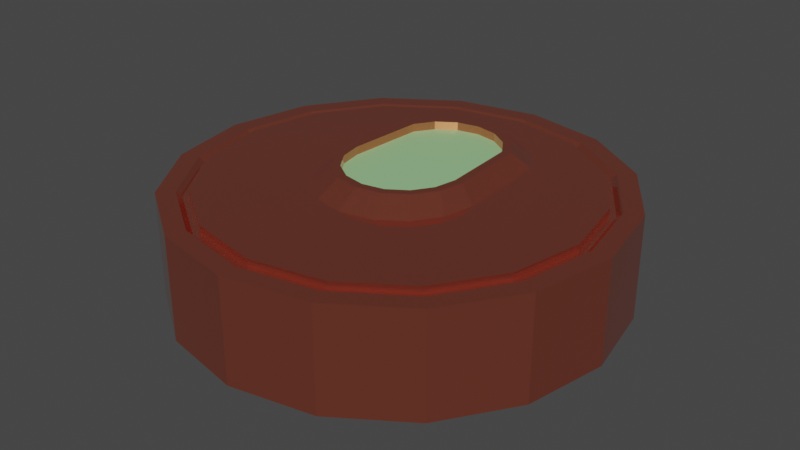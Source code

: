 # Source: robots.blend  (saved by Blender 3.6.13; exported with 4.5.12 LTS)
import bpy
from mathutils import Matrix  # noqa: F401  (used for matrix-valued properties, if any)

bpy.ops.wm.read_factory_settings(use_empty=True)
scene = bpy.context.scene
scene.name = 'Scene'

# ---- collections
col_robot_roomba = bpy.data.collections.new('robot roomba'); scene.collection.children.link(col_robot_roomba)
col_misc = bpy.data.collections.new('misc'); scene.collection.children.link(col_misc)

# ---- materials (node trees are filled in below, after node groups)
mat_material_001 = bpy.data.materials.new('Material.001')
mat_material_001.use_transparent_shadow = False
mat_material_002 = bpy.data.materials.new('Material.002')
mat_material_002.use_transparent_shadow = False

# ---- material node trees
mat_material_001.use_nodes = True; mat_material_001.node_tree.nodes.clear()
_N = mat_material_001.node_tree.nodes; _L = mat_material_001.node_tree.links
n0 = _N.new('ShaderNodeOutputMaterial'); n0.name = 'Material Output'; n0.location = (300, 300)
n1 = _N.new('ShaderNodeValToRGB'); n1.name = 'Color Ramp'; n1.location = (-347, 239)
n1.color_ramp.interpolation = 'CARDINAL'
while len(n1.color_ramp.elements) > 1: n1.color_ramp.elements.remove(n1.color_ramp.elements[-1])
n1.color_ramp.elements[0].position = 0.3595; n1.color_ramp.elements[0].color = (0.0, 0.0, 0.0, 1.0)
_e = n1.color_ramp.elements.new(0.6979); _e.color = (0.02289, 0.02258, 0.04704, 1.0)
n2 = _N.new('ShaderNodeTexNoise'); n2.name = 'Noise Texture'; n2.location = (-619, 197)
n2.inputs[2].default_value = 5.6
n2.inputs[3].default_value = 15.0
n2.inputs[4].default_value = 0.5994
n2.inputs[8].default_value = -0.7
n3 = _N.new('ShaderNodeBsdfPrincipled'); n3.name = 'Principled BSDF'; n3.location = (10, 300)
n3.distribution = 'GGX'
n3.subsurface_method = 'RANDOM_WALK_SKIN'
n3.inputs[0].default_value = (0.8, 0.2207, 0.1455, 1.0)
n3.inputs[1].default_value = 0.9063
n3.inputs[2].default_value = 0.0
n3.inputs[3].default_value = 1.45
n3.inputs[27].default_value = (0.0, 0.0, 0.0, 1.0)
n3.inputs[28].default_value = 1.0
_L.new(n3.outputs[0], n0.inputs[0])
_L.new(n2.outputs[0], n1.inputs[0])
n0.is_active_output = True
mat_material_002.use_nodes = True; mat_material_002.node_tree.nodes.clear()
_N = mat_material_002.node_tree.nodes; _L = mat_material_002.node_tree.links
n0 = _N.new('ShaderNodeBsdfPrincipled'); n0.name = 'Principled BSDF'; n0.location = (10, 300)
n0.distribution = 'GGX'
n0.subsurface_method = 'RANDOM_WALK_SKIN'
n0.inputs[0].default_value = (0.4692, 0.8, 0.471, 1.0)
n0.inputs[1].default_value = 0.568
n0.inputs[2].default_value = 0.2734
n0.inputs[3].default_value = 1.45
n0.inputs[27].default_value = (0.06731, 0.1458, 0.04075, 1.0)
n0.inputs[28].default_value = 1.0
n1 = _N.new('ShaderNodeOutputMaterial'); n1.name = 'Material Output'; n1.location = (300, 300)
_L.new(n0.outputs[0], n1.inputs[0])
n1.is_active_output = True

# ---- world
world_world = bpy.data.worlds.new('World'); scene.world = world_world
world_world.use_nodes = True; world_world.node_tree.nodes.clear()
_N = world_world.node_tree.nodes; _L = world_world.node_tree.links
n0 = _N.new('ShaderNodeOutputWorld'); n0.name = 'World Output'; n0.location = (300, 300)
n1 = _N.new('ShaderNodeBackground'); n1.name = 'Background'; n1.location = (10, 300)
n1.inputs[0].default_value = (0.05088, 0.05088, 0.05088, 1.0)
_L.new(n1.outputs[0], n0.inputs[0])
n0.is_active_output = True
world_world.color = (0.05088, 0.05088, 0.05088)
world_world.use_sun_shadow = False
world_world.sun_shadow_jitter_overblur = 0.0

# ---- meshes
me_cylinder_005 = bpy.data.meshes.new('Cylinder.005')
me_cylinder_005.from_pydata([(0.0, 1.0, -1.0), (0.0, 0.9157, 1.0), (0.3827, 0.9239, -1.0), (0.3504, 0.846, 1.0), (0.7071, 0.7071, -1.0), (0.6475, 0.6475, 1.0), (0.9239, 0.3827, -1.0), (0.846, 0.3504, 1.0), (1.0, 0.0, -1.0), (0.9157, 0.0, 1.0), (0.9239, -0.3827, -1.0), (0.846, -0.3504, 1.0), (0.7071, -0.7071, -1.0), (0.6475, -0.6475, 1.0), (0.3827, -0.9239, -1.0), (0.3504, -0.846, 1.0), (0.0, -1.0, -1.0), (0.0, -0.9157, 1.0), (-0.3827, -0.9239, -1.0), (-0.3504, -0.846, 1.0), (-0.7071, -0.7071, -1.0), (-0.6475, -0.6475, 1.0), (-0.9239, -0.3827, -1.0), (-0.846, -0.3504, 1.0), (-1.0, 0.0, -1.0), (-0.9157, 0.0, 1.0), (-0.9239, 0.3827, -1.0), (-0.846, 0.3504, 1.0), (-0.7071, 0.7071, -1.0), (-0.6475, 0.6475, 1.0), (-0.3827, 0.9239, -1.0), (-0.3504, 0.846, 1.0), (0.3827, 0.9239, 1.0), (0.0, 1.0, 1.0), (0.7071, 0.7071, 1.0), (0.9239, 0.3827, 1.0), (1.0, 0.0, 1.0), (0.9239, -0.3827, 1.0), (0.7071, -0.7071, 1.0), (0.3827, -0.9239, 1.0), (0.0, -1.0, 1.0), (-0.3827, -0.9239, 1.0), (-0.7071, -0.7071, 1.0), (-0.9239, -0.3827, 1.0), (-1.0, 0.0, 1.0), (-0.9239, 0.3827, 1.0), (-0.7071, 0.7071, 1.0), (-0.3827, 0.9239, 1.0), (0.3299, 0.7965, 0.9077), (8.923e-10, 0.8621, 0.9077), (0.6096, 0.6096, 0.9077), (0.7965, 0.3299, 0.9077), (0.8621, 1.7e-10, 0.9077), (0.7965, -0.3299, 0.9077), (0.6096, -0.6096, 0.9077), (0.3299, -0.7965, 0.9077), (8.923e-10, -0.8621, 0.9077), (-0.3299, -0.7965, 0.9077), (-0.6096, -0.6096, 0.9077), (-0.7965, -0.3299, 0.9077), (-0.8621, 1.7e-10, 0.9077), (-0.7965, 0.3299, 0.9077), (-0.6096, 0.6096, 0.9077), (-0.3299, 0.7965, 0.9077), (0.3411, 0.8234, 0.9077), (8.923e-10, 0.8913, 0.9077), (0.6302, 0.6302, 0.9077), (0.8234, 0.3411, 0.9077), (0.8913, 1.7e-10, 0.9077), (0.8234, -0.3411, 0.9077), (0.6302, -0.6302, 0.9077), (0.3411, -0.8234, 0.9077), (8.923e-10, -0.8913, 0.9077), (-0.3411, -0.8234, 0.9077), (-0.6302, -0.6302, 0.9077), (-0.8234, -0.3411, 0.9077), (-0.8913, 1.7e-10, 0.9077), (-0.8234, 0.3411, 0.9077), (-0.6302, 0.6302, 0.9077), (-0.3411, 0.8234, 0.9077), (0.1414, 0.6559, 1.041), (7.959e-10, 0.6841, 1.041), (0.2613, 0.5759, 1.041), (0.3413, 0.456, 1.041), (0.3695, 1.7e-10, 1.041), (0.3413, -0.1414, 1.041), (0.2613, -0.2613, 1.041), (0.1414, -0.3413, 1.041), (7.959e-10, -0.3695, 1.041), (-0.1414, -0.3413, 1.041), (-0.2613, -0.2613, 1.041), (-0.3413, -0.1414, 1.041), (-0.3695, 1.7e-10, 1.041), (-0.3413, 0.456, 1.041), (-0.2613, 0.5759, 1.041), (-0.1414, 0.6559, 1.041), (0.3299, 0.7965, 1.041), (7.959e-10, 0.8621, 1.041), (0.6096, 0.6096, 1.041), (0.7965, 0.3299, 1.041), (0.8621, 1.7e-10, 1.041), (0.7965, -0.3299, 1.041), (0.6096, -0.6096, 1.041), (0.3299, -0.7965, 1.041), (7.959e-10, -0.8621, 1.041), (-0.3299, -0.7965, 1.041), (-0.6096, -0.6096, 1.041), (-0.7965, -0.3299, 1.041), (-0.8621, 1.7e-10, 1.041), (-0.7965, 0.3299, 1.041), (-0.6096, 0.6096, 1.041), (-0.3299, 0.7965, 1.041), (0.1003, 0.5236, 1.348), (-4.673e-10, 0.5436, 1.348), (0.1854, 0.4668, 1.348), (0.2408, 0.3839, 1.348), (0.2627, 0.02836, 1.348), (0.2422, -0.0745, 1.348), (0.1854, -0.1596, 1.348), (0.1003, -0.2164, 1.348), (-4.673e-10, -0.2363, 1.348), (-0.1003, -0.2164, 1.348), (-0.1854, -0.1596, 1.348), (-0.2422, -0.0745, 1.348), (-0.2627, 0.02836, 1.348), (-0.2408, 0.3839, 1.348), (-0.1854, 0.4668, 1.348), (-0.1003, 0.5236, 1.348), (0.1148, 0.5587, 1.348), (-1.332e-09, 0.5815, 1.348), (0.2122, 0.4936, 1.348), (0.2773, 0.3962, 1.348), (0.3001, 0.02584, 1.348), (0.2773, -0.08901, 1.348), (0.2122, -0.1864, 1.348), (0.1148, -0.2514, 1.348), (-1.332e-09, -0.2743, 1.348), (-0.1148, -0.2514, 1.348), (-0.2122, -0.1864, 1.348), (-0.2773, -0.08901, 1.348), (-0.3001, 0.02584, 1.348), (-0.2773, 0.3962, 1.348), (-0.2122, 0.4936, 1.348), (-0.1148, 0.5587, 1.348), (0.1003, 0.5236, 1.191), (6.808e-10, 0.5436, 1.191), (0.1854, 0.4668, 1.191), (0.2408, 0.3839, 1.191), (0.2627, 0.02836, 1.191), (0.2422, -0.0745, 1.191), (0.1854, -0.1596, 1.191), (0.1003, -0.2164, 1.191), (6.808e-10, -0.2363, 1.191), (-0.1003, -0.2164, 1.191), (-0.1854, -0.1596, 1.191), (-0.2422, -0.0745, 1.191), (-0.2627, 0.02836, 1.191), (-0.2408, 0.3839, 1.191), (-0.1854, 0.4668, 1.191), (-0.1003, 0.5236, 1.191)], [], [(0, 33, 32, 2), (2, 32, 34, 4), (4, 34, 35, 6), (6, 35, 36, 8), (8, 36, 37, 10), (10, 37, 38, 12), (12, 38, 39, 14), (14, 39, 40, 16), (16, 40, 41, 18), (18, 41, 42, 20), (20, 42, 43, 22), (22, 43, 44, 24), (24, 44, 45, 26), (26, 45, 46, 28), (27, 25, 76, 77), (28, 46, 47, 30), (30, 47, 33, 0), (0, 2, 4, 6, 8, 10, 12, 14, 16, 18, 20, 22, 24, 26, 28, 30), (1, 3, 32, 33), (3, 5, 34, 32), (5, 7, 35, 34), (7, 9, 36, 35), (9, 11, 37, 36), (11, 13, 38, 37), (13, 15, 39, 38), (15, 17, 40, 39), (17, 19, 41, 40), (19, 21, 42, 41), (21, 23, 43, 42), (23, 25, 44, 43), (25, 27, 45, 44), (27, 29, 46, 45), (29, 31, 47, 46), (31, 1, 33, 47), (48, 49, 97, 96), (13, 11, 69, 70), (29, 27, 77, 78), (15, 13, 70, 71), (31, 29, 78, 79), (17, 15, 71, 72), (3, 1, 65, 64), (1, 31, 79, 65), (19, 17, 72, 73), (5, 3, 64, 66), (21, 19, 73, 74), (7, 5, 66, 67), (23, 21, 74, 75), (9, 7, 67, 68), (25, 23, 75, 76), (11, 9, 68, 69), (49, 48, 64, 65), (48, 50, 66, 64), (50, 51, 67, 66), (51, 52, 68, 67), (52, 53, 69, 68), (53, 54, 70, 69), (54, 55, 71, 70), (55, 56, 72, 71), (56, 57, 73, 72), (57, 58, 74, 73), (58, 59, 75, 74), (59, 60, 76, 75), (60, 61, 77, 76), (61, 62, 78, 77), (62, 63, 79, 78), (63, 49, 65, 79), (86, 85, 133, 134), (49, 63, 111, 97), (57, 56, 104, 105), (50, 48, 96, 98), (58, 57, 105, 106), (51, 50, 98, 99), (59, 58, 106, 107), (52, 51, 99, 100), (60, 59, 107, 108), (53, 52, 100, 101), (61, 60, 108, 109), (54, 53, 101, 102), (62, 61, 109, 110), (55, 54, 102, 103), (63, 62, 110, 111), (56, 55, 103, 104), (81, 80, 96, 97), (80, 82, 98, 96), (82, 83, 99, 98), (83, 84, 100, 99), (84, 85, 101, 100), (85, 86, 102, 101), (86, 87, 103, 102), (87, 88, 104, 103), (88, 89, 105, 104), (89, 90, 106, 105), (90, 91, 107, 106), (91, 92, 108, 107), (92, 93, 109, 108), (93, 94, 110, 109), (94, 95, 111, 110), (95, 81, 97, 111), (123, 122, 154, 155), (94, 93, 141, 142), (87, 86, 134, 135), (95, 94, 142, 143), (88, 87, 135, 136), (80, 81, 129, 128), (81, 95, 143, 129), (89, 88, 136, 137), (82, 80, 128, 130), (90, 89, 137, 138), (83, 82, 130, 131), (91, 90, 138, 139), (84, 83, 131, 132), (92, 91, 139, 140), (85, 84, 132, 133), (93, 92, 140, 141), (113, 112, 128, 129), (112, 114, 130, 128), (114, 115, 131, 130), (115, 116, 132, 131), (116, 117, 133, 132), (117, 118, 134, 133), (118, 119, 135, 134), (119, 120, 136, 135), (120, 121, 137, 136), (121, 122, 138, 137), (122, 123, 139, 138), (123, 124, 140, 139), (124, 125, 141, 140), (125, 126, 142, 141), (126, 127, 143, 142), (127, 113, 129, 143), (144, 145, 159, 158, 157, 156, 155, 154, 153, 152, 151, 150, 149, 148, 147, 146), (116, 115, 147, 148), (124, 123, 155, 156), (117, 116, 148, 149), (125, 124, 156, 157), (118, 117, 149, 150), (126, 125, 157, 158), (119, 118, 150, 151), (127, 126, 158, 159), (120, 119, 151, 152), (112, 113, 145, 144), (113, 127, 159, 145), (121, 120, 152, 153), (114, 112, 144, 146), (122, 121, 153, 154), (115, 114, 146, 147)])
me_cylinder_005.polygons.foreach_set('material_index', [0, 0, 0, 0, 0, 0, 0, 0, 0, 0, 0, 0, 0, 0, 0, 0, 0, 0, 0, 0, 0, 0, 0, 0, 0, 0, 0, 0, 0, 0, 0, 0, 0, 0, 0, 0, 0, 0, 0, 0, 0, 0, 0, 0, 0, 0, 0, 0, 0, 0, 0, 0, 0, 0, 0, 0, 0, 0, 0, 0, 0, 0, 0, 0, 0, 0, 0, 0, 0, 0, 0, 0, 0, 0, 0, 0, 0, 0, 0, 0, 0, 0, 0, 0, 0, 0, 0, 0, 0, 0, 0, 0, 0, 0, 0, 0, 0, 0, 0, 0, 0, 0, 0, 0, 0, 0, 0, 0, 0, 0, 0, 0, 0, 0, 0, 0, 0, 0, 0, 0, 0, 0, 0, 0, 0, 0, 0, 0, 0, 0, 1, 0, 0, 0, 0, 0, 0, 0, 0, 0, 0, 0, 0, 0, 0, 0])
_uv = me_cylinder_005.uv_layers.new(name='UVMap')
_uv.uv.foreach_set('vector', [1.0, 0.5, 1.0, 1.0, 0.9375, 1.0, 0.9375, 0.5, 0.9375, 0.5, 0.9375, 1.0, 0.875, 1.0, 0.875, 0.5, 0.875, 0.5, 0.875, 1.0, 0.8125, 1.0, 0.8125, 0.5, 0.8125, 0.5, 0.8125, 1.0, 0.75, 1.0, 0.75, 0.5, 0.75, 0.5, 0.75, 1.0, 0.6875, 1.0, 0.6875, 0.5, 0.6875, 0.5, 0.6875, 1.0, 0.625, 1.0, 0.625, 0.5, 0.625, 0.5, 0.625, 1.0, 0.5625, 1.0, 0.5625, 0.5, 0.5625, 0.5, 0.5625, 1.0, 0.5, 1.0, 0.5, 0.5, 0.5, 0.5, 0.5, 1.0, 0.4375, 1.0, 0.4375, 0.5, 0.4375, 0.5, 0.4375, 1.0, 0.375, 1.0, 0.375, 0.5, 0.375, 0.5, 0.375, 1.0, 0.3125, 1.0, 0.3125, 0.5, 0.3125, 0.5, 0.3125, 1.0, 0.25, 1.0, 0.25, 0.5, 0.25, 0.5, 0.25, 1.0, 0.1875, 1.0, 0.1875, 0.5, 0.1875, 0.5, 0.1875, 1.0, 0.125, 1.0, 0.125, 0.5, 0.04696, 0.3341, 0.03023, 0.25, 0.03023, 0.25, 0.04696, 0.3341, 0.125, 0.5, 0.125, 1.0, 0.0625, 1.0, 0.0625, 0.5, 0.0625, 0.5, 0.0625, 1.0, 0.0, 1.0, 0.0, 0.5, 0.75, 0.49, 0.8418, 0.4717, 0.9197, 0.4197, 0.9717, 0.3418, 0.99, 0.25, 0.9717, 0.1582, 0.9197, 0.08029, 0.8418, 0.02827, 0.75, 0.01, 0.6582, 0.02827, 0.5803, 0.08029, 0.5283, 0.1582, 0.51, 0.25, 0.5283, 0.3418, 0.5803, 0.4197, 0.6582, 0.4717, 0.25, 0.4698, 0.3341, 0.453, 0.3418, 0.4717, 0.25, 0.49, 0.3341, 0.453, 0.4054, 0.4054, 0.4197, 0.4197, 0.3418, 0.4717, 0.4054, 0.4054, 0.453, 0.3341, 0.4717, 0.3418, 0.4197, 0.4197, 0.453, 0.3341, 0.4698, 0.25, 0.49, 0.25, 0.4717, 0.3418, 0.4698, 0.25, 0.453, 0.1659, 0.4717, 0.1582, 0.49, 0.25, 0.453, 0.1659, 0.4054, 0.0946, 0.4197, 0.08029, 0.4717, 0.1582, 0.4054, 0.0946, 0.3341, 0.04696, 0.3418, 0.02827, 0.4197, 0.08029, 0.3341, 0.04696, 0.25, 0.03023, 0.25, 0.01, 0.3418, 0.02827, 0.25, 0.03023, 0.1659, 0.04696, 0.1582, 0.02827, 0.25, 0.01, 0.1659, 0.04696, 0.0946, 0.0946, 0.08029, 0.08029, 0.1582, 0.02827, 0.0946, 0.0946, 0.04696, 0.1659, 0.02827, 0.1582, 0.08029, 0.08029, 0.04696, 0.1659, 0.03023, 0.25, 0.01, 0.25, 0.02827, 0.1582, 0.03023, 0.25, 0.04696, 0.3341, 0.02827, 0.3418, 0.01, 0.25, 0.04696, 0.3341, 0.0946, 0.4054, 0.08029, 0.4197, 0.02827, 0.3418, 0.0946, 0.4054, 0.1659, 0.453, 0.1582, 0.4717, 0.08029, 0.4197, 0.1659, 0.453, 0.25, 0.4698, 0.25, 0.49, 0.1582, 0.4717, 0.3313, 0.4464, 0.25, 0.4626, 0.25, 0.4626, 0.3313, 0.4464, 0.4054, 0.0946, 0.453, 0.1659, 0.453, 0.1659, 0.4054, 0.0946, 0.0946, 0.4054, 0.04696, 0.3341, 0.04696, 0.3341, 0.0946, 0.4054, 0.3341, 0.04696, 0.4054, 0.0946, 0.4054, 0.0946, 0.3341, 0.04696, 0.1659, 0.453, 0.0946, 0.4054, 0.0946, 0.4054, 0.1659, 0.453, 0.25, 0.03023, 0.3341, 0.04696, 0.3341, 0.04696, 0.25, 0.03023, 0.3341, 0.453, 0.25, 0.4698, 0.25, 0.4698, 0.3341, 0.453, 0.25, 0.4698, 0.1659, 0.453, 0.1659, 0.453, 0.25, 0.4698, 0.1659, 0.04696, 0.25, 0.03023, 0.25, 0.03023, 0.1659, 0.04696, 0.4054, 0.4054, 0.3341, 0.453, 0.3341, 0.453, 0.4054, 0.4054, 0.0946, 0.0946, 0.1659, 0.04696, 0.1659, 0.04696, 0.0946, 0.0946, 0.453, 0.3341, 0.4054, 0.4054, 0.4054, 0.4054, 0.453, 0.3341, 0.04696, 0.1659, 0.0946, 0.0946, 0.0946, 0.0946, 0.04696, 0.1659, 0.4698, 0.25, 0.453, 0.3341, 0.453, 0.3341, 0.4698, 0.25, 0.03023, 0.25, 0.04696, 0.1659, 0.04696, 0.1659, 0.03023, 0.25, 0.453, 0.1659, 0.4698, 0.25, 0.4698, 0.25, 0.453, 0.1659, 0.25, 0.4626, 0.3313, 0.4464, 0.3341, 0.453, 0.25, 0.4698, 0.3313, 0.4464, 0.4003, 0.4003, 0.4054, 0.4054, 0.3341, 0.453, 0.4003, 0.4003, 0.4464, 0.3313, 0.453, 0.3341, 0.4054, 0.4054, 0.4464, 0.3313, 0.4626, 0.25, 0.4698, 0.25, 0.453, 0.3341, 0.4626, 0.25, 0.4464, 0.1687, 0.453, 0.1659, 0.4698, 0.25, 0.4464, 0.1687, 0.4003, 0.0997, 0.4054, 0.0946, 0.453, 0.1659, 0.4003, 0.0997, 0.3313, 0.05362, 0.3341, 0.04696, 0.4054, 0.0946, 0.3313, 0.05362, 0.25, 0.03744, 0.25, 0.03023, 0.3341, 0.04696, 0.25, 0.03744, 0.1687, 0.05362, 0.1659, 0.04696, 0.25, 0.03023, 0.1687, 0.05362, 0.0997, 0.0997, 0.0946, 0.0946, 0.1659, 0.04696, 0.0997, 0.0997, 0.05362, 0.1687, 0.04696, 0.1659, 0.0946, 0.0946, 0.05362, 0.1687, 0.03744, 0.25, 0.03023, 0.25, 0.04696, 0.1659, 0.03744, 0.25, 0.05362, 0.3313, 0.04696, 0.3341, 0.03023, 0.25, 0.05362, 0.3313, 0.0997, 0.4003, 0.0946, 0.4054, 0.04696, 0.3341, 0.0997, 0.4003, 0.1687, 0.4464, 0.1659, 0.453, 0.0946, 0.4054, 0.1687, 0.4464, 0.25, 0.4626, 0.25, 0.4698, 0.1659, 0.453, 0.3144, 0.1856, 0.3342, 0.2151, 0.3342, 0.2151, 0.3144, 0.1856, 0.25, 0.4626, 0.1687, 0.4464, 0.1687, 0.4464, 0.25, 0.4626, 0.1687, 0.05362, 0.25, 0.03744, 0.25, 0.03744, 0.1687, 0.05362, 0.4003, 0.4003, 0.3313, 0.4464, 0.3313, 0.4464, 0.4003, 0.4003, 0.0997, 0.0997, 0.1687, 0.05362, 0.1687, 0.05362, 0.0997, 0.0997, 0.4464, 0.3313, 0.4003, 0.4003, 0.4003, 0.4003, 0.4464, 0.3313, 0.05362, 0.1687, 0.0997, 0.0997, 0.0997, 0.0997, 0.05362, 0.1687, 0.4626, 0.25, 0.4464, 0.3313, 0.4464, 0.3313, 0.4626, 0.25, 0.03744, 0.25, 0.05362, 0.1687, 0.05362, 0.1687, 0.03744, 0.25, 0.4464, 0.1687, 0.4626, 0.25, 0.4626, 0.25, 0.4464, 0.1687, 0.05362, 0.3313, 0.03744, 0.25, 0.03744, 0.25, 0.05362, 0.3313, 0.4003, 0.0997, 0.4464, 0.1687, 0.4464, 0.1687, 0.4003, 0.0997, 0.0997, 0.4003, 0.05362, 0.3313, 0.05362, 0.3313, 0.0997, 0.4003, 0.3313, 0.05362, 0.4003, 0.0997, 0.4003, 0.0997, 0.3313, 0.05362, 0.1687, 0.4464, 0.0997, 0.4003, 0.0997, 0.4003, 0.1687, 0.4464, 0.25, 0.03744, 0.3313, 0.05362, 0.3313, 0.05362, 0.25, 0.03744, 0.25, 0.3411, 0.2849, 0.3342, 0.3313, 0.4464, 0.25, 0.4626, 0.2849, 0.3342, 0.3144, 0.3144, 0.4003, 0.4003, 0.3313, 0.4464, 0.3144, 0.3144, 0.3342, 0.2849, 0.4464, 0.3313, 0.4003, 0.4003, 0.3342, 0.2849, 0.3411, 0.25, 0.4626, 0.25, 0.4464, 0.3313, 0.3411, 0.25, 0.3342, 0.2151, 0.4464, 0.1687, 0.4626, 0.25, 0.3342, 0.2151, 0.3144, 0.1856, 0.4003, 0.0997, 0.4464, 0.1687, 0.3144, 0.1856, 0.2849, 0.1658, 0.3313, 0.05362, 0.4003, 0.0997, 0.2849, 0.1658, 0.25, 0.1589, 0.25, 0.03744, 0.3313, 0.05362, 0.25, 0.1589, 0.2151, 0.1658, 0.1687, 0.05362, 0.25, 0.03744, 0.2151, 0.1658, 0.1856, 0.1856, 0.0997, 0.0997, 0.1687, 0.05362, 0.1856, 0.1856, 0.1658, 0.2151, 0.05362, 0.1687, 0.0997, 0.0997, 0.1658, 0.2151, 0.1589, 0.25, 0.03744, 0.25, 0.05362, 0.1687, 0.1589, 0.25, 0.1658, 0.2849, 0.05362, 0.3313, 0.03744, 0.25, 0.1658, 0.2849, 0.1856, 0.3144, 0.0997, 0.4003, 0.05362, 0.3313, 0.1856, 0.3144, 0.2151, 0.3342, 0.1687, 0.4464, 0.0997, 0.4003, 0.2151, 0.3342, 0.25, 0.3411, 0.25, 0.4626, 0.1687, 0.4464, 0.1765, 0.2171, 0.1937, 0.1917, 0.1937, 0.1917, 0.1765, 0.2171, 0.1856, 0.3144, 0.1658, 0.2849, 0.1658, 0.2849, 0.1856, 0.3144, 0.2849, 0.1658, 0.3144, 0.1856, 0.3144, 0.1856, 0.2849, 0.1658, 0.2151, 0.3342, 0.1856, 0.3144, 0.1856, 0.3144, 0.2151, 0.3342, 0.25, 0.1589, 0.2849, 0.1658, 0.2849, 0.1658, 0.25, 0.1589, 0.2849, 0.3342, 0.25, 0.3411, 0.25, 0.3411, 0.2849, 0.3342, 0.25, 0.3411, 0.2151, 0.3342, 0.2151, 0.3342, 0.25, 0.3411, 0.2151, 0.1658, 0.25, 0.1589, 0.25, 0.1589, 0.2151, 0.1658, 0.3144, 0.3144, 0.2849, 0.3342, 0.2849, 0.3342, 0.3144, 0.3144, 0.1856, 0.1856, 0.2151, 0.1658, 0.2151, 0.1658, 0.1856, 0.1856, 0.3342, 0.2849, 0.3144, 0.3144, 0.3144, 0.3144, 0.3342, 0.2849, 0.1658, 0.2151, 0.1856, 0.1856, 0.1856, 0.1856, 0.1658, 0.2151, 0.3411, 0.25, 0.3342, 0.2849, 0.3342, 0.2849, 0.3411, 0.25, 0.1589, 0.25, 0.1658, 0.2151, 0.1658, 0.2151, 0.1589, 0.25, 0.3342, 0.2151, 0.3411, 0.25, 0.3411, 0.25, 0.3342, 0.2151, 0.1658, 0.2849, 0.1589, 0.25, 0.1589, 0.25, 0.1658, 0.2849, 0.25, 0.3321, 0.2805, 0.3262, 0.2849, 0.3342, 0.25, 0.3411, 0.2805, 0.3262, 0.3063, 0.3093, 0.3144, 0.3144, 0.2849, 0.3342, 0.3063, 0.3093, 0.3231, 0.2869, 0.3342, 0.2849, 0.3144, 0.3144, 0.3231, 0.2869, 0.3297, 0.245, 0.3411, 0.25, 0.3342, 0.2849, 0.3297, 0.245, 0.3235, 0.2171, 0.3342, 0.2151, 0.3411, 0.25, 0.3235, 0.2171, 0.3063, 0.1917, 0.3144, 0.1856, 0.3342, 0.2151, 0.3063, 0.1917, 0.2805, 0.1746, 0.2849, 0.1658, 0.3144, 0.1856, 0.2805, 0.1746, 0.25, 0.1686, 0.25, 0.1589, 0.2849, 0.1658, 0.25, 0.1686, 0.2195, 0.1746, 0.2151, 0.1658, 0.25, 0.1589, 0.2195, 0.1746, 0.1937, 0.1917, 0.1856, 0.1856, 0.2151, 0.1658, 0.1937, 0.1917, 0.1765, 0.2171, 0.1658, 0.2151, 0.1856, 0.1856, 0.1765, 0.2171, 0.1703, 0.245, 0.1589, 0.25, 0.1658, 0.2151, 0.1703, 0.245, 0.1769, 0.2869, 0.1658, 0.2849, 0.1589, 0.25, 0.1769, 0.2869, 0.1937, 0.3093, 0.1856, 0.3144, 0.1658, 0.2849, 0.1937, 0.3093, 0.2195, 0.3262, 0.2151, 0.3342, 0.1856, 0.3144, 0.2195, 0.3262, 0.25, 0.3321, 0.25, 0.3411, 0.2151, 0.3342, 0.2805, 0.3262, 0.25, 0.3321, 0.2195, 0.3262, 0.1937, 0.3093, 0.1769, 0.2869, 0.1703, 0.245, 0.1765, 0.2171, 0.1937, 0.1917, 0.2195, 0.1746, 0.25, 0.1686, 0.2805, 0.1746, 0.3063, 0.1917, 0.3235, 0.2171, 0.3297, 0.245, 0.3231, 0.2869, 0.3063, 0.3093, 0.3297, 0.245, 0.3231, 0.2869, 0.3231, 0.2869, 0.3297, 0.245, 0.1703, 0.245, 0.1765, 0.2171, 0.1765, 0.2171, 0.1703, 0.245, 0.3235, 0.2171, 0.3297, 0.245, 0.3297, 0.245, 0.3235, 0.2171, 0.1769, 0.2869, 0.1703, 0.245, 0.1703, 0.245, 0.1769, 0.2869, 0.3063, 0.1917, 0.3235, 0.2171, 0.3235, 0.2171, 0.3063, 0.1917, 0.1937, 0.3093, 0.1769, 0.2869, 0.1769, 0.2869, 0.1937, 0.3093, 0.2805, 0.1746, 0.3063, 0.1917, 0.3063, 0.1917, 0.2805, 0.1746, 0.2195, 0.3262, 0.1937, 0.3093, 0.1937, 0.3093, 0.2195, 0.3262, 0.25, 0.1686, 0.2805, 0.1746, 0.2805, 0.1746, 0.25, 0.1686, 0.2805, 0.3262, 0.25, 0.3321, 0.25, 0.3321, 0.2805, 0.3262, 0.25, 0.3321, 0.2195, 0.3262, 0.2195, 0.3262, 0.25, 0.3321, 0.2195, 0.1746, 0.25, 0.1686, 0.25, 0.1686, 0.2195, 0.1746, 0.3063, 0.3093, 0.2805, 0.3262, 0.2805, 0.3262, 0.3063, 0.3093, 0.1937, 0.1917, 0.2195, 0.1746, 0.2195, 0.1746, 0.1937, 0.1917, 0.3231, 0.2869, 0.3063, 0.3093, 0.3063, 0.3093, 0.3231, 0.2869])
me_cylinder_005.materials.append(mat_material_001)
me_cylinder_005.materials.append(mat_material_002)
me_cylinder_005.update()

# ---- objects
ob_roomba = bpy.data.objects.new('Roomba', me_cylinder_005)

# ---- transforms, parenting, visibility, modifiers, constraints
ob_roomba.location = (0.0, 0.0, 0.0)
ob_roomba.scale = (4.672, 4.672, 1.099)

# ---- collection membership
col_robot_roomba.objects.link(ob_roomba)

# ---- scene / render settings (as saved in the file)
scene.frame_start = 1; scene.frame_end = 250; scene.frame_set(1)
scene.render.engine = 'BLENDER_EEVEE_NEXT'
scene.cycles.sampling_pattern = 'TABULATED_SOBOL'
scene.view_settings.view_transform = 'Filmic'
bpy.context.view_layer.update()

# ---- added for rendering (the .blend has no active camera and no usable light): camera, sun
cam_auto = bpy.data.cameras.new('AutoCamera')
cam_auto.lens = 50.0
cam_auto.sensor_width = 36.0
cam_auto.clip_end = 1000.0
ob_auto_camera = bpy.data.objects.new('AutoCamera', cam_auto)
scene.collection.objects.link(ob_auto_camera)
ob_auto_camera.location = (12.4569, -14.9483, 10.1568)
ob_auto_camera.rotation_euler = (1.09748, -7.21219e-08, 0.694738)
scene.camera = ob_auto_camera
light_auto_sun = bpy.data.lights.new('AutoSun', 'SUN')
light_auto_sun.energy = 3.0
light_auto_sun.angle = 0.0523599
ob_auto_sun = bpy.data.objects.new('AutoSun', light_auto_sun)
scene.collection.objects.link(ob_auto_sun)
ob_auto_sun.rotation_euler = (0.872665, 0.174533, 0.523599)
bpy.context.view_layer.update()
